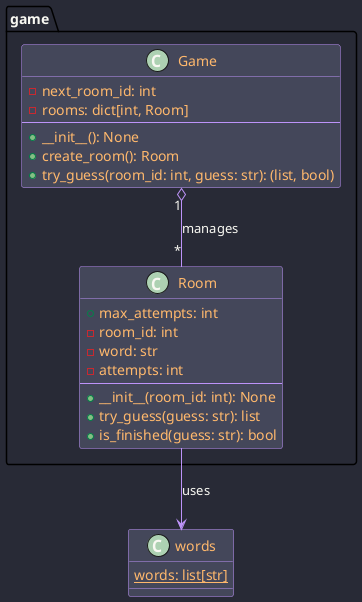

The diagram above was rendered by PlantUML. Its source (embedded in the PNG):
@startuml
!include /home/mflkee/.config/plantuml/dracula.puml

package game {
    class Game {
        - next_room_id: int
        - rooms: dict[int, Room]
        --
        + __init__(): None
        + create_room(): Room
        + try_guess(room_id: int, guess: str): (list, bool)
    }

    class Room {
        + max_attempts: int
        - room_id: int
        - word: str
        - attempts: int
        --
        + __init__(room_id: int): None
        + try_guess(guess: str): list
        + is_finished(guess: str): bool
    }
}

class words {
    {static} words: list[str]
}

Game "1" o-- "*" Room : manages
Room --> words : uses

@enduml